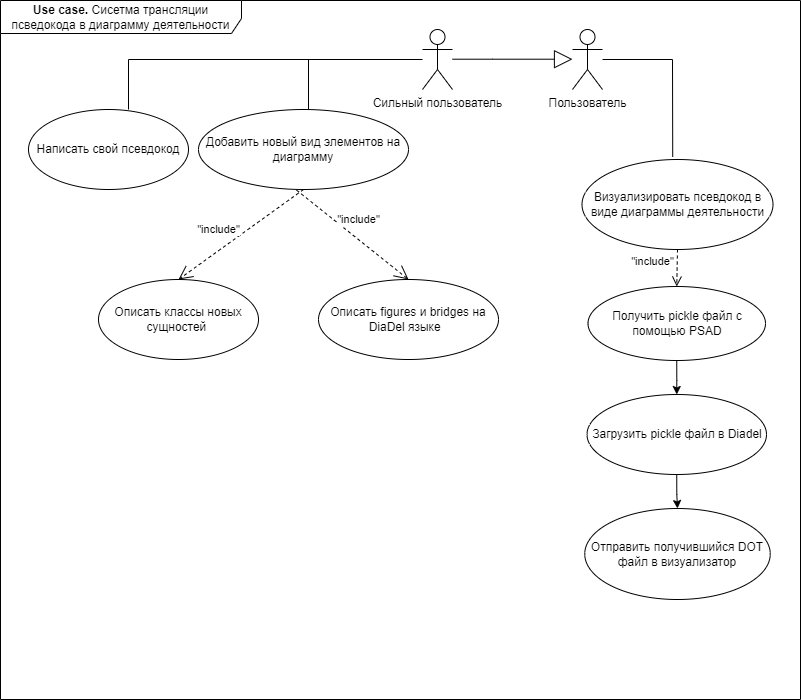

The diagram above was exported from draw.io. Its source (the exported page's mxGraphModel, read from the mxfile embedded in the PNG):
<mxGraphModel dx="1050" dy="621" grid="0" gridSize="10" guides="1" tooltips="1" connect="1" arrows="1" fold="1" page="1" pageScale="1" pageWidth="800" pageHeight="700" background="#FFFFFF" math="0" shadow="0">
  <root>
    <mxCell id="0" />
    <mxCell id="1" parent="0" />
    <mxCell id="sFhUCZg2g-X9PNkHzKTC-1" value="Пользователь" style="shape=umlActor;verticalLabelPosition=bottom;verticalAlign=top;html=1;" vertex="1" parent="1">
      <mxGeometry x="572" y="30" width="30" height="60" as="geometry" />
    </mxCell>
    <mxCell id="sFhUCZg2g-X9PNkHzKTC-2" value="Сильный пользователь" style="shape=umlActor;verticalLabelPosition=bottom;verticalAlign=top;html=1;" vertex="1" parent="1">
      <mxGeometry x="422" y="30" width="30" height="60" as="geometry" />
    </mxCell>
    <mxCell id="sFhUCZg2g-X9PNkHzKTC-3" value="Визуализировать псевдокод в виде диаграммы деятельности" style="ellipse;whiteSpace=wrap;html=1;" vertex="1" parent="1">
      <mxGeometry x="581.5" y="160" width="191" height="90" as="geometry" />
    </mxCell>
    <mxCell id="sFhUCZg2g-X9PNkHzKTC-4" value="" style="endArrow=none;html=1;rounded=0;entryX=0.475;entryY=-0.029;entryDx=0;entryDy=0;entryPerimeter=0;" edge="1" parent="1" source="sFhUCZg2g-X9PNkHzKTC-1" target="sFhUCZg2g-X9PNkHzKTC-3">
      <mxGeometry width="50" height="50" relative="1" as="geometry">
        <mxPoint x="622" y="100" as="sourcePoint" />
        <mxPoint x="672" y="50" as="targetPoint" />
        <Array as="points">
          <mxPoint x="672" y="60" />
        </Array>
      </mxGeometry>
    </mxCell>
    <mxCell id="sFhUCZg2g-X9PNkHzKTC-27" style="edgeStyle=orthogonalEdgeStyle;rounded=0;orthogonalLoop=1;jettySize=auto;html=1;entryX=0.5;entryY=0;entryDx=0;entryDy=0;" edge="1" parent="1" source="sFhUCZg2g-X9PNkHzKTC-5" target="sFhUCZg2g-X9PNkHzKTC-26">
      <mxGeometry relative="1" as="geometry" />
    </mxCell>
    <mxCell id="sFhUCZg2g-X9PNkHzKTC-5" value="Получить pickle файл с помощью PSAD" style="ellipse;whiteSpace=wrap;html=1;" vertex="1" parent="1">
      <mxGeometry x="587.5" y="287" width="177.5" height="74" as="geometry" />
    </mxCell>
    <mxCell id="sFhUCZg2g-X9PNkHzKTC-8" value="&quot;include&quot;" style="html=1;verticalAlign=bottom;endArrow=open;dashed=1;endSize=8;curved=0;rounded=0;exitX=0.5;exitY=1;exitDx=0;exitDy=0;entryX=0.5;entryY=0;entryDx=0;entryDy=0;" edge="1" parent="1" source="sFhUCZg2g-X9PNkHzKTC-3" target="sFhUCZg2g-X9PNkHzKTC-5">
      <mxGeometry x="0.2" y="-25" relative="1" as="geometry">
        <mxPoint x="722" y="260" as="sourcePoint" />
        <mxPoint x="642" y="260" as="targetPoint" />
        <mxPoint as="offset" />
      </mxGeometry>
    </mxCell>
    <mxCell id="sFhUCZg2g-X9PNkHzKTC-9" value="Отправить получившийся DOT файл в визуализатор" style="ellipse;whiteSpace=wrap;html=1;" vertex="1" parent="1">
      <mxGeometry x="584.25" y="509" width="185.5" height="91" as="geometry" />
    </mxCell>
    <mxCell id="sFhUCZg2g-X9PNkHzKTC-13" value="" style="endArrow=block;endSize=16;endFill=0;html=1;rounded=0;" edge="1" parent="1">
      <mxGeometry width="160" relative="1" as="geometry">
        <mxPoint x="452" y="59.70999999999998" as="sourcePoint" />
        <mxPoint x="572" y="59.70999999999998" as="targetPoint" />
        <Array as="points">
          <mxPoint x="492" y="59.70999999999998" />
        </Array>
      </mxGeometry>
    </mxCell>
    <mxCell id="sFhUCZg2g-X9PNkHzKTC-14" value="Написать свой псевдокод" style="ellipse;whiteSpace=wrap;html=1;" vertex="1" parent="1">
      <mxGeometry x="28" y="110" width="160" height="80" as="geometry" />
    </mxCell>
    <mxCell id="sFhUCZg2g-X9PNkHzKTC-15" value="Добавить новый вид элементов на диаграмму" style="ellipse;whiteSpace=wrap;html=1;" vertex="1" parent="1">
      <mxGeometry x="198" y="110" width="210" height="80" as="geometry" />
    </mxCell>
    <mxCell id="sFhUCZg2g-X9PNkHzKTC-17" value="" style="shape=partialRectangle;whiteSpace=wrap;html=1;bottom=0;right=0;fillColor=none;" vertex="1" parent="1">
      <mxGeometry x="308" y="60" width="114" height="50" as="geometry" />
    </mxCell>
    <mxCell id="sFhUCZg2g-X9PNkHzKTC-19" value="" style="shape=partialRectangle;whiteSpace=wrap;html=1;bottom=0;right=0;fillColor=none;" vertex="1" parent="1">
      <mxGeometry x="128" y="60" width="200" height="50" as="geometry" />
    </mxCell>
    <mxCell id="sFhUCZg2g-X9PNkHzKTC-21" value="Описать классы новых сущностей&amp;nbsp;" style="ellipse;whiteSpace=wrap;html=1;" vertex="1" parent="1">
      <mxGeometry x="98" y="280" width="160" height="80" as="geometry" />
    </mxCell>
    <mxCell id="sFhUCZg2g-X9PNkHzKTC-22" value="Описать figures и bridges на DiaDel языке&amp;nbsp;&amp;nbsp;" style="ellipse;whiteSpace=wrap;html=1;" vertex="1" parent="1">
      <mxGeometry x="318" y="280" width="180" height="80" as="geometry" />
    </mxCell>
    <mxCell id="sFhUCZg2g-X9PNkHzKTC-23" value="&quot;include&quot;" style="endArrow=open;endSize=12;dashed=1;html=1;rounded=0;entryX=0.5;entryY=0;entryDx=0;entryDy=0;exitX=0.467;exitY=1.008;exitDx=0;exitDy=0;exitPerimeter=0;" edge="1" parent="1" source="sFhUCZg2g-X9PNkHzKTC-15" target="sFhUCZg2g-X9PNkHzKTC-22">
      <mxGeometry x="-0.0684" y="16" width="160" relative="1" as="geometry">
        <mxPoint x="318" y="210" as="sourcePoint" />
        <mxPoint x="478" y="210" as="targetPoint" />
        <mxPoint as="offset" />
      </mxGeometry>
    </mxCell>
    <mxCell id="sFhUCZg2g-X9PNkHzKTC-24" value="&quot;include&quot;" style="endArrow=open;endSize=12;dashed=1;html=1;rounded=0;exitX=0.5;exitY=1;exitDx=0;exitDy=0;entryX=0.5;entryY=0;entryDx=0;entryDy=0;" edge="1" parent="1" source="sFhUCZg2g-X9PNkHzKTC-15" target="sFhUCZg2g-X9PNkHzKTC-21">
      <mxGeometry x="0.1992" y="-17" width="160" relative="1" as="geometry">
        <mxPoint x="148" y="230" as="sourcePoint" />
        <mxPoint x="308" y="230" as="targetPoint" />
        <mxPoint as="offset" />
      </mxGeometry>
    </mxCell>
    <mxCell id="sFhUCZg2g-X9PNkHzKTC-28" style="edgeStyle=orthogonalEdgeStyle;rounded=0;orthogonalLoop=1;jettySize=auto;html=1;exitX=0.5;exitY=1;exitDx=0;exitDy=0;" edge="1" parent="1" source="sFhUCZg2g-X9PNkHzKTC-26" target="sFhUCZg2g-X9PNkHzKTC-9">
      <mxGeometry relative="1" as="geometry" />
    </mxCell>
    <mxCell id="sFhUCZg2g-X9PNkHzKTC-26" value="Загрузить pickle файл в Diadel" style="ellipse;whiteSpace=wrap;html=1;" vertex="1" parent="1">
      <mxGeometry x="586.5" y="395" width="179.5" height="80" as="geometry" />
    </mxCell>
    <mxCell id="sFhUCZg2g-X9PNkHzKTC-30" value="&lt;b&gt;Use case.&amp;nbsp;&lt;/b&gt;Сисетма трансляции псведокода в диаграмму деятельности" style="shape=umlFrame;whiteSpace=wrap;html=1;pointerEvents=0;width=241;height=33;" vertex="1" parent="1">
      <mxGeometry y="1" width="800" height="699" as="geometry" />
    </mxCell>
  </root>
</mxGraphModel>